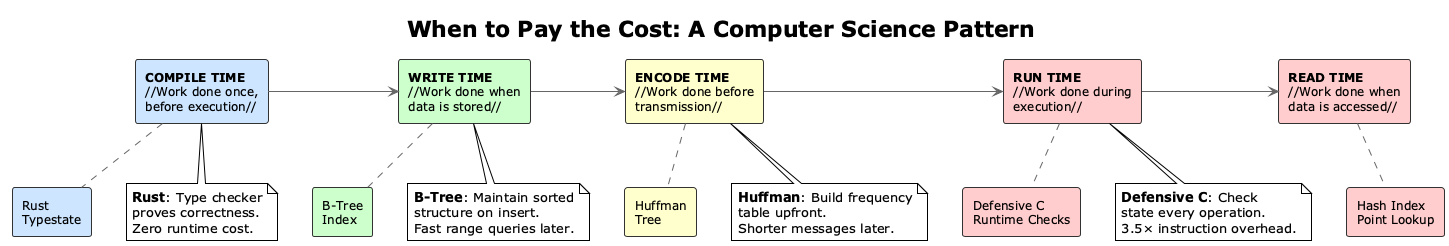

The diagram above was rendered by PlantUML. Its source (embedded in the PNG):
@startuml tradeoff_spectrum
!theme plain
skinparam backgroundColor #FEFEFE
skinparam rectangle {
	BorderColor #333333
	FontSize 12
}
skinparam arrow {
	Color #666666
}

title When to Pay the Cost: A Computer Science Pattern

rectangle "**COMPILE TIME**\n//Work done once,\nbefore execution//" as CT #CCE5FF
rectangle "**WRITE TIME**\n//Work done when\ndata is stored//" as WT #CCFFCC  
rectangle "**ENCODE TIME**\n//Work done before\ntransmission//" as ET #FFFFCC
rectangle "**RUN TIME**\n//Work done during\nexecution//" as RT #FFCCCC
rectangle "**READ TIME**\n//Work done when\ndata is accessed//" as RDT #FFCCCC

CT -right-> WT
WT -right-> ET
ET -right-> RT
RT -right-> RDT

rectangle "Rust\nTypestate" as R1 #CCE5FF
rectangle "B-Tree\nIndex" as R2 #CCFFCC
rectangle "Huffman\nTree" as R3 #FFFFCC
rectangle "Defensive C\nRuntime Checks" as R4 #FFCCCC
rectangle "Hash Index\nPoint Lookup" as R5 #FFCCCC

CT .. R1
WT .. R2
ET .. R3
RT .. R4
RDT .. R5

note bottom of CT
  **Rust**: Type checker
  proves correctness.
  Zero runtime cost.
end note

note bottom of WT
  **B-Tree**: Maintain sorted
  structure on insert.
  Fast range queries later.
end note

note bottom of ET
  **Huffman**: Build frequency
  table upfront.
  Shorter messages later.
end note

note bottom of RT
  **Defensive C**: Check
  state every operation.
  3.5× instruction overhead.
end note

@enduml